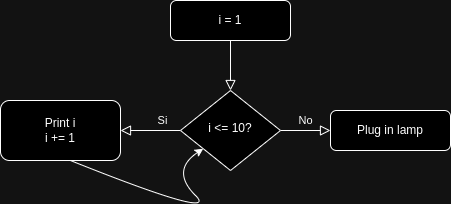

The diagram above was exported from draw.io. Its source (the exported page's mxGraphModel, read from the mxfile embedded in the PNG):
<mxGraphModel dx="1434" dy="780" grid="1" gridSize="10" guides="1" tooltips="1" connect="1" arrows="1" fold="1" page="1" pageScale="1" pageWidth="827" pageHeight="1169" math="0" shadow="0">
  <root>
    <mxCell id="WIyWlLk6GJQsqaUBKTNV-0" />
    <mxCell id="WIyWlLk6GJQsqaUBKTNV-1" parent="WIyWlLk6GJQsqaUBKTNV-0" />
    <mxCell id="WIyWlLk6GJQsqaUBKTNV-2" value="" style="rounded=0;html=1;jettySize=auto;orthogonalLoop=1;fontSize=11;endArrow=block;endFill=0;endSize=8;strokeWidth=1;shadow=0;labelBackgroundColor=none;edgeStyle=orthogonalEdgeStyle;" parent="WIyWlLk6GJQsqaUBKTNV-1" source="WIyWlLk6GJQsqaUBKTNV-3" target="WIyWlLk6GJQsqaUBKTNV-6" edge="1">
      <mxGeometry relative="1" as="geometry" />
    </mxCell>
    <mxCell id="WIyWlLk6GJQsqaUBKTNV-3" value="i = 1" style="rounded=1;whiteSpace=wrap;html=1;fontSize=12;glass=0;strokeWidth=1;shadow=0;" parent="WIyWlLk6GJQsqaUBKTNV-1" vertex="1">
      <mxGeometry x="320" y="90" width="120" height="40" as="geometry" />
    </mxCell>
    <mxCell id="WIyWlLk6GJQsqaUBKTNV-4" value="Si" style="rounded=0;html=1;jettySize=auto;orthogonalLoop=1;fontSize=11;endArrow=block;endFill=0;endSize=8;strokeWidth=1;shadow=0;labelBackgroundColor=none;edgeStyle=orthogonalEdgeStyle;" parent="WIyWlLk6GJQsqaUBKTNV-1" source="WIyWlLk6GJQsqaUBKTNV-6" target="bXvWenkk4qSKKIzfTIzK-0" edge="1">
      <mxGeometry x="-0.4" y="-10" relative="1" as="geometry">
        <mxPoint as="offset" />
        <mxPoint x="270" y="210" as="targetPoint" />
      </mxGeometry>
    </mxCell>
    <mxCell id="WIyWlLk6GJQsqaUBKTNV-5" value="No" style="edgeStyle=orthogonalEdgeStyle;rounded=0;html=1;jettySize=auto;orthogonalLoop=1;fontSize=11;endArrow=block;endFill=0;endSize=8;strokeWidth=1;shadow=0;labelBackgroundColor=none;" parent="WIyWlLk6GJQsqaUBKTNV-1" source="WIyWlLk6GJQsqaUBKTNV-6" target="WIyWlLk6GJQsqaUBKTNV-7" edge="1">
      <mxGeometry y="10" relative="1" as="geometry">
        <mxPoint as="offset" />
      </mxGeometry>
    </mxCell>
    <mxCell id="WIyWlLk6GJQsqaUBKTNV-6" value="i &amp;lt;= 10?" style="rhombus;whiteSpace=wrap;html=1;shadow=0;fontFamily=Helvetica;fontSize=12;align=center;strokeWidth=1;spacing=6;spacingTop=-4;" parent="WIyWlLk6GJQsqaUBKTNV-1" vertex="1">
      <mxGeometry x="330" y="180" width="100" height="80" as="geometry" />
    </mxCell>
    <mxCell id="WIyWlLk6GJQsqaUBKTNV-7" value="Plug in lamp" style="rounded=1;whiteSpace=wrap;html=1;fontSize=12;glass=0;strokeWidth=1;shadow=0;" parent="WIyWlLk6GJQsqaUBKTNV-1" vertex="1">
      <mxGeometry x="480" y="200" width="120" height="40" as="geometry" />
    </mxCell>
    <mxCell id="bXvWenkk4qSKKIzfTIzK-0" value="Print i&lt;div&gt;i += 1&lt;/div&gt;" style="rounded=1;whiteSpace=wrap;html=1;" parent="WIyWlLk6GJQsqaUBKTNV-1" vertex="1">
      <mxGeometry x="150" y="190" width="120" height="60" as="geometry" />
    </mxCell>
    <mxCell id="bXvWenkk4qSKKIzfTIzK-8" value="" style="curved=1;endArrow=classic;html=1;rounded=0;exitX=0.583;exitY=1;exitDx=0;exitDy=0;exitPerimeter=0;" parent="WIyWlLk6GJQsqaUBKTNV-1" source="bXvWenkk4qSKKIzfTIzK-0" target="WIyWlLk6GJQsqaUBKTNV-6" edge="1">
      <mxGeometry width="50" height="50" relative="1" as="geometry">
        <mxPoint x="320" y="310" as="sourcePoint" />
        <mxPoint x="370" y="260" as="targetPoint" />
        <Array as="points">
          <mxPoint x="370" y="310" />
          <mxPoint x="320" y="260" />
        </Array>
      </mxGeometry>
    </mxCell>
  </root>
</mxGraphModel>